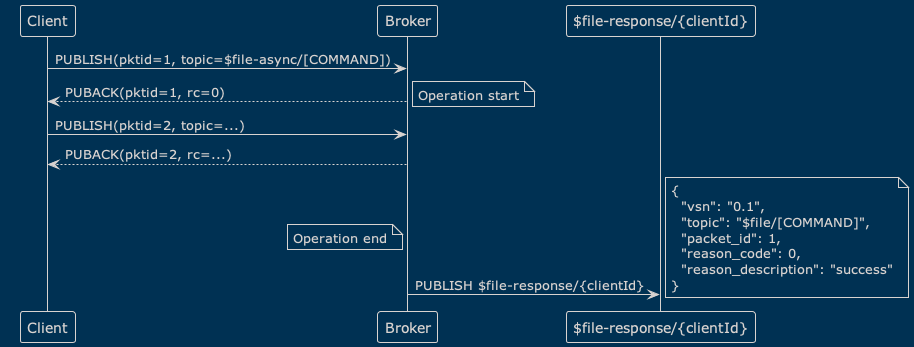

The diagram above was rendered by PlantUML. Its source (embedded in the PNG):
@startuml flow-async-1
!theme blueprint
Client -> Broker: PUBLISH(pktid=1, topic=$file-async/[COMMAND])
Broker --> Client: PUBACK(pktid=1, rc=0)
note right
Operation start
end note
Client -> Broker: PUBLISH(pktid=2, topic=...)
Broker --> Client: PUBACK(pktid=2, rc=...)
Broker -> "$file-response/{clientId}": PUBLISH $file-response/{clientId}
note left
Operation end
end note
note right
{
  "vsn": "0.1",
  "topic": "$file/[COMMAND]",
  "packet_id": 1,
  "reason_code": 0,
  "reason_description": "success"
}
end note
@enduml